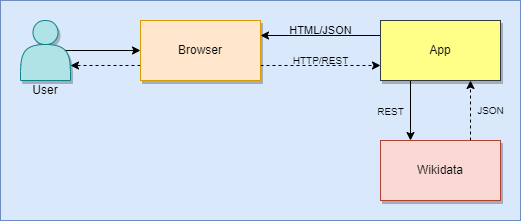

The diagram above was exported from draw.io. Its source (the exported page's mxGraphModel, read from the mxfile embedded in the PNG):
<mxGraphModel dx="1875" dy="484" grid="1" gridSize="10" guides="1" tooltips="1" connect="1" arrows="1" fold="1" page="1" pageScale="1" pageWidth="1100" pageHeight="850" math="0" shadow="0">
  <root>
    <mxCell id="0" />
    <mxCell id="1" parent="0" />
    <mxCell id="32" value="" style="rounded=0;whiteSpace=wrap;html=1;fillColor=#dae8fc;strokeColor=#6c8ebf;" parent="1" vertex="1">
      <mxGeometry x="-1100" y="20" width="520" height="220" as="geometry" />
    </mxCell>
    <mxCell id="37" style="edgeStyle=none;html=1;exitX=1;exitY=0.75;exitDx=0;exitDy=0;entryX=0;entryY=0.75;entryDx=0;entryDy=0;strokeColor=default;dashed=1;" parent="1" source="47" target="35" edge="1">
      <mxGeometry relative="1" as="geometry" />
    </mxCell>
    <mxCell id="52" value="HTTP/REST" style="edgeLabel;html=1;align=center;verticalAlign=middle;resizable=0;points=[];fontSize=10;labelBackgroundColor=none;" parent="37" vertex="1" connectable="0">
      <mxGeometry x="-0.087" relative="1" as="geometry">
        <mxPoint x="5" y="-5" as="offset" />
      </mxGeometry>
    </mxCell>
    <mxCell id="38" style="edgeStyle=none;html=1;exitX=0.25;exitY=1;exitDx=0;exitDy=0;entryX=0.25;entryY=0;entryDx=0;entryDy=0;" parent="1" source="35" target="36" edge="1">
      <mxGeometry relative="1" as="geometry" />
    </mxCell>
    <mxCell id="54" value="REST" style="edgeLabel;html=1;align=center;verticalAlign=middle;resizable=0;points=[];fontSize=10;labelBackgroundColor=none;" parent="38" vertex="1" connectable="0">
      <mxGeometry x="-0.2589" y="1" relative="1" as="geometry">
        <mxPoint x="-21" y="8" as="offset" />
      </mxGeometry>
    </mxCell>
    <mxCell id="42" style="edgeStyle=none;html=1;exitX=0;exitY=0.25;exitDx=0;exitDy=0;entryX=1;entryY=0.25;entryDx=0;entryDy=0;" parent="1" source="35" target="47" edge="1">
      <mxGeometry relative="1" as="geometry" />
    </mxCell>
    <mxCell id="51" value="HTML/JSON" style="edgeLabel;html=1;align=center;verticalAlign=middle;resizable=0;points=[];labelBackgroundColor=none;" parent="42" vertex="1" connectable="0">
      <mxGeometry x="0.4109" relative="1" as="geometry">
        <mxPoint x="25" y="-5" as="offset" />
      </mxGeometry>
    </mxCell>
    <mxCell id="35" value="App" style="whiteSpace=wrap;html=1;fillColor=#ffff88;strokeColor=#36393d;shadow=1;" parent="1" vertex="1">
      <mxGeometry x="-720" y="40" width="120" height="60" as="geometry" />
    </mxCell>
    <mxCell id="39" style="edgeStyle=none;html=1;exitX=0.75;exitY=0;exitDx=0;exitDy=0;entryX=0.75;entryY=1;entryDx=0;entryDy=0;dashed=1;" parent="1" source="36" target="35" edge="1">
      <mxGeometry relative="1" as="geometry" />
    </mxCell>
    <mxCell id="55" value="JSON" style="edgeLabel;html=1;align=center;verticalAlign=middle;resizable=0;points=[];fontSize=10;labelBackgroundColor=none;" parent="39" vertex="1" connectable="0">
      <mxGeometry x="-0.1689" y="-1" relative="1" as="geometry">
        <mxPoint x="19" y="-5" as="offset" />
      </mxGeometry>
    </mxCell>
    <mxCell id="36" value="Wikidata" style="whiteSpace=wrap;html=1;fillColor=#fad9d5;strokeColor=#ae4132;shadow=1;" parent="1" vertex="1">
      <mxGeometry x="-720" y="160" width="120" height="60" as="geometry" />
    </mxCell>
    <mxCell id="45" value="" style="group" parent="1" vertex="1" connectable="0">
      <mxGeometry x="-1085" y="40" width="60" height="80" as="geometry" />
    </mxCell>
    <mxCell id="34" value="" style="shape=actor;whiteSpace=wrap;html=1;fillColor=#b0e3e6;strokeColor=#0e8088;shadow=1;" parent="45" vertex="1">
      <mxGeometry x="5" width="50" height="60" as="geometry" />
    </mxCell>
    <mxCell id="44" value="User" style="text;html=1;strokeColor=none;fillColor=none;align=center;verticalAlign=middle;whiteSpace=wrap;rounded=0;" parent="45" vertex="1">
      <mxGeometry y="60" width="60" height="20" as="geometry" />
    </mxCell>
    <mxCell id="48" style="edgeStyle=none;html=1;exitX=0;exitY=0.75;exitDx=0;exitDy=0;entryX=1;entryY=0.75;entryDx=0;entryDy=0;dashed=1;" parent="1" source="47" target="34" edge="1">
      <mxGeometry relative="1" as="geometry" />
    </mxCell>
    <mxCell id="47" value="Browser" style="whiteSpace=wrap;html=1;fillColor=#ffe6cc;strokeColor=#d79b00;shadow=1;" parent="1" vertex="1">
      <mxGeometry x="-960" y="40" width="120" height="60" as="geometry" />
    </mxCell>
    <mxCell id="50" style="edgeStyle=none;html=1;exitX=0.9;exitY=0.5;exitDx=0;exitDy=0;exitPerimeter=0;entryX=0;entryY=0.5;entryDx=0;entryDy=0;" parent="1" source="34" target="47" edge="1">
      <mxGeometry relative="1" as="geometry" />
    </mxCell>
    <mxCell id="2" value="Diagram" parent="0" />
  </root>
</mxGraphModel>